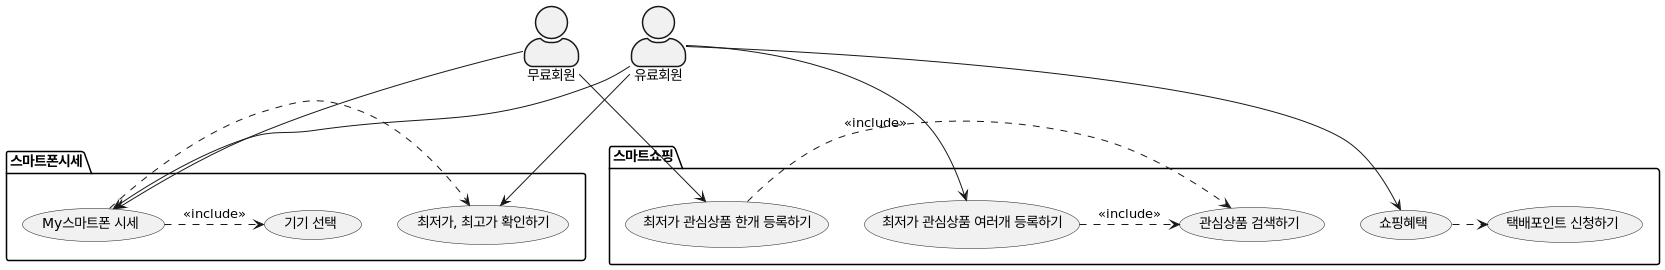

The diagram above was rendered by PlantUML. Its source (embedded in the PNG):
@startuml
'https://plantuml.com/use-case-diagram
skinparam actorStyle awesome

무료회원 as fm
유료회원 as pm

package 스마트폰시세{
    (My스마트폰 시세) as MSS
    (최저가, 최고가 확인하기) as priceCheck
    (기기 선택) as phonePick
}
package 스마트쇼핑{
    (최저가 관심상품 한개 등록하기) as fmlp
    (최저가 관심상품 여러개 등록하기) as pmlp
    (관심상품 검색하기) as search
    (쇼핑혜택) as shoppingBenefit
    (택배포인트 신청하기) as point
}


fm --> MSS
pm --> MSS
fm -> fmlp
pm --> pmlp
pm --> priceCheck
pm -> shoppingBenefit

MSS .> phonePick : <<include>>
fmlp .> search : <<include>>
pmlp .> search : <<include>>

MSS .> priceCheck

shoppingBenefit .> point


@enduml